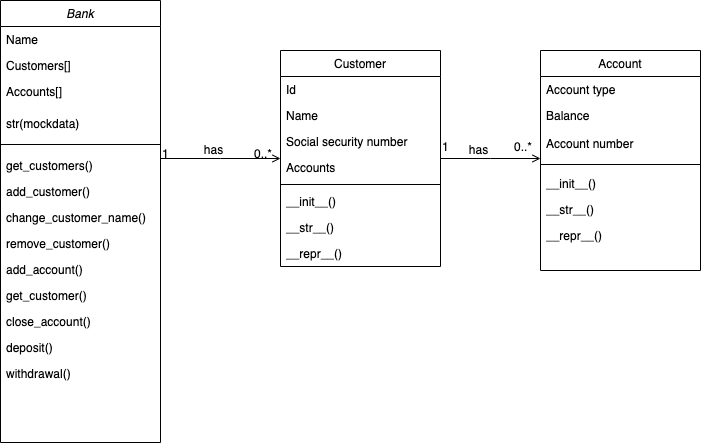

The diagram above was exported from draw.io. Its source (the exported page's mxGraphModel, read from the mxfile embedded in the PNG):
<mxGraphModel dx="766" dy="1601" grid="1" gridSize="10" guides="1" tooltips="1" connect="1" arrows="1" fold="1" page="1" pageScale="1" pageWidth="827" pageHeight="1169" math="0" shadow="0">
  <root>
    <mxCell id="WIyWlLk6GJQsqaUBKTNV-0" />
    <mxCell id="WIyWlLk6GJQsqaUBKTNV-1" parent="WIyWlLk6GJQsqaUBKTNV-0" />
    <mxCell id="zkfFHV4jXpPFQw0GAbJ--0" value="Bank" style="swimlane;fontStyle=2;align=center;verticalAlign=top;childLayout=stackLayout;horizontal=1;startSize=26;horizontalStack=0;resizeParent=1;resizeLast=0;collapsible=1;marginBottom=0;rounded=0;shadow=0;strokeWidth=1;" parent="WIyWlLk6GJQsqaUBKTNV-1" vertex="1">
      <mxGeometry x="220" y="-50" width="160" height="442" as="geometry">
        <mxRectangle x="230" y="140" width="160" height="26" as="alternateBounds" />
      </mxGeometry>
    </mxCell>
    <mxCell id="zkfFHV4jXpPFQw0GAbJ--1" value="Name" style="text;align=left;verticalAlign=top;spacingLeft=4;spacingRight=4;overflow=hidden;rotatable=0;points=[[0,0.5],[1,0.5]];portConstraint=eastwest;" parent="zkfFHV4jXpPFQw0GAbJ--0" vertex="1">
      <mxGeometry y="26" width="160" height="26" as="geometry" />
    </mxCell>
    <mxCell id="zkfFHV4jXpPFQw0GAbJ--2" value="Customers[]" style="text;align=left;verticalAlign=top;spacingLeft=4;spacingRight=4;overflow=hidden;rotatable=0;points=[[0,0.5],[1,0.5]];portConstraint=eastwest;rounded=0;shadow=0;html=0;" parent="zkfFHV4jXpPFQw0GAbJ--0" vertex="1">
      <mxGeometry y="52" width="160" height="26" as="geometry" />
    </mxCell>
    <mxCell id="jP9kVsHRroeP0PMUnzft-0" value="Accounts[]" style="text;align=left;verticalAlign=top;spacingLeft=4;spacingRight=4;overflow=hidden;rotatable=0;points=[[0,0.5],[1,0.5]];portConstraint=eastwest;rounded=0;shadow=0;html=0;" vertex="1" parent="zkfFHV4jXpPFQw0GAbJ--0">
      <mxGeometry y="78" width="160" height="32" as="geometry" />
    </mxCell>
    <mxCell id="jP9kVsHRroeP0PMUnzft-7" value="str(mockdata)" style="text;align=left;verticalAlign=top;spacingLeft=4;spacingRight=4;overflow=hidden;rotatable=0;points=[[0,0.5],[1,0.5]];portConstraint=eastwest;rounded=0;shadow=0;html=0;" vertex="1" parent="zkfFHV4jXpPFQw0GAbJ--0">
      <mxGeometry y="110" width="160" height="26" as="geometry" />
    </mxCell>
    <mxCell id="zkfFHV4jXpPFQw0GAbJ--4" value="" style="line;html=1;strokeWidth=1;align=left;verticalAlign=middle;spacingTop=-1;spacingLeft=3;spacingRight=3;rotatable=0;labelPosition=right;points=[];portConstraint=eastwest;" parent="zkfFHV4jXpPFQw0GAbJ--0" vertex="1">
      <mxGeometry y="136" width="160" height="16" as="geometry" />
    </mxCell>
    <mxCell id="zkfFHV4jXpPFQw0GAbJ--5" value="get_customers()" style="text;align=left;verticalAlign=top;spacingLeft=4;spacingRight=4;overflow=hidden;rotatable=0;points=[[0,0.5],[1,0.5]];portConstraint=eastwest;" parent="zkfFHV4jXpPFQw0GAbJ--0" vertex="1">
      <mxGeometry y="152" width="160" height="26" as="geometry" />
    </mxCell>
    <mxCell id="o_h33Q34zFD6sjNSCHwp-1" value="add_customer()" style="text;align=left;verticalAlign=top;spacingLeft=4;spacingRight=4;overflow=hidden;rotatable=0;points=[[0,0.5],[1,0.5]];portConstraint=eastwest;" parent="zkfFHV4jXpPFQw0GAbJ--0" vertex="1">
      <mxGeometry y="178" width="160" height="26" as="geometry" />
    </mxCell>
    <mxCell id="o_h33Q34zFD6sjNSCHwp-2" value="change_customer_name()" style="text;align=left;verticalAlign=top;spacingLeft=4;spacingRight=4;overflow=hidden;rotatable=0;points=[[0,0.5],[1,0.5]];portConstraint=eastwest;" parent="zkfFHV4jXpPFQw0GAbJ--0" vertex="1">
      <mxGeometry y="204" width="160" height="26" as="geometry" />
    </mxCell>
    <mxCell id="o_h33Q34zFD6sjNSCHwp-3" value="remove_customer()" style="text;align=left;verticalAlign=top;spacingLeft=4;spacingRight=4;overflow=hidden;rotatable=0;points=[[0,0.5],[1,0.5]];portConstraint=eastwest;" parent="zkfFHV4jXpPFQw0GAbJ--0" vertex="1">
      <mxGeometry y="230" width="160" height="26" as="geometry" />
    </mxCell>
    <mxCell id="o_h33Q34zFD6sjNSCHwp-4" value="add_account()" style="text;align=left;verticalAlign=top;spacingLeft=4;spacingRight=4;overflow=hidden;rotatable=0;points=[[0,0.5],[1,0.5]];portConstraint=eastwest;" parent="zkfFHV4jXpPFQw0GAbJ--0" vertex="1">
      <mxGeometry y="256" width="160" height="26" as="geometry" />
    </mxCell>
    <mxCell id="o_h33Q34zFD6sjNSCHwp-5" value="get_customer()" style="text;align=left;verticalAlign=top;spacingLeft=4;spacingRight=4;overflow=hidden;rotatable=0;points=[[0,0.5],[1,0.5]];portConstraint=eastwest;" parent="zkfFHV4jXpPFQw0GAbJ--0" vertex="1">
      <mxGeometry y="282" width="160" height="26" as="geometry" />
    </mxCell>
    <mxCell id="o_h33Q34zFD6sjNSCHwp-6" value="close_account()" style="text;align=left;verticalAlign=top;spacingLeft=4;spacingRight=4;overflow=hidden;rotatable=0;points=[[0,0.5],[1,0.5]];portConstraint=eastwest;" parent="zkfFHV4jXpPFQw0GAbJ--0" vertex="1">
      <mxGeometry y="308" width="160" height="26" as="geometry" />
    </mxCell>
    <mxCell id="o_h33Q34zFD6sjNSCHwp-7" value="deposit()" style="text;align=left;verticalAlign=top;spacingLeft=4;spacingRight=4;overflow=hidden;rotatable=0;points=[[0,0.5],[1,0.5]];portConstraint=eastwest;" parent="zkfFHV4jXpPFQw0GAbJ--0" vertex="1">
      <mxGeometry y="334" width="160" height="26" as="geometry" />
    </mxCell>
    <mxCell id="o_h33Q34zFD6sjNSCHwp-8" value="withdrawal()" style="text;align=left;verticalAlign=top;spacingLeft=4;spacingRight=4;overflow=hidden;rotatable=0;points=[[0,0.5],[1,0.5]];portConstraint=eastwest;" parent="zkfFHV4jXpPFQw0GAbJ--0" vertex="1">
      <mxGeometry y="360" width="160" height="62" as="geometry" />
    </mxCell>
    <mxCell id="zkfFHV4jXpPFQw0GAbJ--6" value="Account" style="swimlane;fontStyle=0;align=center;verticalAlign=top;childLayout=stackLayout;horizontal=1;startSize=26;horizontalStack=0;resizeParent=1;resizeLast=0;collapsible=1;marginBottom=0;rounded=0;shadow=0;strokeWidth=1;" parent="WIyWlLk6GJQsqaUBKTNV-1" vertex="1">
      <mxGeometry x="760" width="160" height="220" as="geometry">
        <mxRectangle x="130" y="380" width="160" height="26" as="alternateBounds" />
      </mxGeometry>
    </mxCell>
    <mxCell id="zkfFHV4jXpPFQw0GAbJ--7" value="Account type" style="text;align=left;verticalAlign=top;spacingLeft=4;spacingRight=4;overflow=hidden;rotatable=0;points=[[0,0.5],[1,0.5]];portConstraint=eastwest;" parent="zkfFHV4jXpPFQw0GAbJ--6" vertex="1">
      <mxGeometry y="26" width="160" height="26" as="geometry" />
    </mxCell>
    <mxCell id="zkfFHV4jXpPFQw0GAbJ--8" value="Balance" style="text;align=left;verticalAlign=top;spacingLeft=4;spacingRight=4;overflow=hidden;rotatable=0;points=[[0,0.5],[1,0.5]];portConstraint=eastwest;rounded=0;shadow=0;html=0;" parent="zkfFHV4jXpPFQw0GAbJ--6" vertex="1">
      <mxGeometry y="52" width="160" height="28" as="geometry" />
    </mxCell>
    <mxCell id="o_h33Q34zFD6sjNSCHwp-13" value="Account number" style="text;align=left;verticalAlign=top;spacingLeft=4;spacingRight=4;overflow=hidden;rotatable=0;points=[[0,0.5],[1,0.5]];portConstraint=eastwest;rounded=0;shadow=0;html=0;" parent="zkfFHV4jXpPFQw0GAbJ--6" vertex="1">
      <mxGeometry y="80" width="160" height="28" as="geometry" />
    </mxCell>
    <mxCell id="zkfFHV4jXpPFQw0GAbJ--9" value="" style="line;html=1;strokeWidth=1;align=left;verticalAlign=middle;spacingTop=-1;spacingLeft=3;spacingRight=3;rotatable=0;labelPosition=right;points=[];portConstraint=eastwest;" parent="zkfFHV4jXpPFQw0GAbJ--6" vertex="1">
      <mxGeometry y="108" width="160" height="12" as="geometry" />
    </mxCell>
    <mxCell id="jP9kVsHRroeP0PMUnzft-4" value="__init__()" style="text;align=left;verticalAlign=top;spacingLeft=4;spacingRight=4;overflow=hidden;rotatable=0;points=[[0,0.5],[1,0.5]];portConstraint=eastwest;rounded=0;shadow=0;html=0;" vertex="1" parent="zkfFHV4jXpPFQw0GAbJ--6">
      <mxGeometry y="120" width="160" height="26" as="geometry" />
    </mxCell>
    <mxCell id="jP9kVsHRroeP0PMUnzft-5" value="__str__()" style="text;align=left;verticalAlign=top;spacingLeft=4;spacingRight=4;overflow=hidden;rotatable=0;points=[[0,0.5],[1,0.5]];portConstraint=eastwest;rounded=0;shadow=0;html=0;" vertex="1" parent="zkfFHV4jXpPFQw0GAbJ--6">
      <mxGeometry y="146" width="160" height="26" as="geometry" />
    </mxCell>
    <mxCell id="jP9kVsHRroeP0PMUnzft-6" value="__repr__()" style="text;align=left;verticalAlign=top;spacingLeft=4;spacingRight=4;overflow=hidden;rotatable=0;points=[[0,0.5],[1,0.5]];portConstraint=eastwest;rounded=0;shadow=0;html=0;" vertex="1" parent="zkfFHV4jXpPFQw0GAbJ--6">
      <mxGeometry y="172" width="160" height="26" as="geometry" />
    </mxCell>
    <mxCell id="zkfFHV4jXpPFQw0GAbJ--17" value="Customer" style="swimlane;fontStyle=0;align=center;verticalAlign=top;childLayout=stackLayout;horizontal=1;startSize=26;horizontalStack=0;resizeParent=1;resizeLast=0;collapsible=1;marginBottom=0;rounded=0;shadow=0;strokeWidth=1;" parent="WIyWlLk6GJQsqaUBKTNV-1" vertex="1">
      <mxGeometry x="500" width="160" height="216" as="geometry">
        <mxRectangle x="550" y="140" width="160" height="26" as="alternateBounds" />
      </mxGeometry>
    </mxCell>
    <mxCell id="zkfFHV4jXpPFQw0GAbJ--18" value="Id" style="text;align=left;verticalAlign=top;spacingLeft=4;spacingRight=4;overflow=hidden;rotatable=0;points=[[0,0.5],[1,0.5]];portConstraint=eastwest;" parent="zkfFHV4jXpPFQw0GAbJ--17" vertex="1">
      <mxGeometry y="26" width="160" height="26" as="geometry" />
    </mxCell>
    <mxCell id="zkfFHV4jXpPFQw0GAbJ--19" value="Name" style="text;align=left;verticalAlign=top;spacingLeft=4;spacingRight=4;overflow=hidden;rotatable=0;points=[[0,0.5],[1,0.5]];portConstraint=eastwest;rounded=0;shadow=0;html=0;" parent="zkfFHV4jXpPFQw0GAbJ--17" vertex="1">
      <mxGeometry y="52" width="160" height="26" as="geometry" />
    </mxCell>
    <mxCell id="zkfFHV4jXpPFQw0GAbJ--20" value="Social security number" style="text;align=left;verticalAlign=top;spacingLeft=4;spacingRight=4;overflow=hidden;rotatable=0;points=[[0,0.5],[1,0.5]];portConstraint=eastwest;rounded=0;shadow=0;html=0;" parent="zkfFHV4jXpPFQw0GAbJ--17" vertex="1">
      <mxGeometry y="78" width="160" height="26" as="geometry" />
    </mxCell>
    <mxCell id="zkfFHV4jXpPFQw0GAbJ--21" value="Accounts" style="text;align=left;verticalAlign=top;spacingLeft=4;spacingRight=4;overflow=hidden;rotatable=0;points=[[0,0.5],[1,0.5]];portConstraint=eastwest;rounded=0;shadow=0;html=0;" parent="zkfFHV4jXpPFQw0GAbJ--17" vertex="1">
      <mxGeometry y="104" width="160" height="26" as="geometry" />
    </mxCell>
    <mxCell id="zkfFHV4jXpPFQw0GAbJ--23" value="" style="line;html=1;strokeWidth=1;align=left;verticalAlign=middle;spacingTop=-1;spacingLeft=3;spacingRight=3;rotatable=0;labelPosition=right;points=[];portConstraint=eastwest;" parent="zkfFHV4jXpPFQw0GAbJ--17" vertex="1">
      <mxGeometry y="130" width="160" height="8" as="geometry" />
    </mxCell>
    <mxCell id="jP9kVsHRroeP0PMUnzft-1" value="__init__()" style="text;align=left;verticalAlign=top;spacingLeft=4;spacingRight=4;overflow=hidden;rotatable=0;points=[[0,0.5],[1,0.5]];portConstraint=eastwest;rounded=0;shadow=0;html=0;" vertex="1" parent="zkfFHV4jXpPFQw0GAbJ--17">
      <mxGeometry y="138" width="160" height="26" as="geometry" />
    </mxCell>
    <mxCell id="jP9kVsHRroeP0PMUnzft-3" value="__str__()" style="text;align=left;verticalAlign=top;spacingLeft=4;spacingRight=4;overflow=hidden;rotatable=0;points=[[0,0.5],[1,0.5]];portConstraint=eastwest;rounded=0;shadow=0;html=0;" vertex="1" parent="zkfFHV4jXpPFQw0GAbJ--17">
      <mxGeometry y="164" width="160" height="26" as="geometry" />
    </mxCell>
    <mxCell id="jP9kVsHRroeP0PMUnzft-2" value="__repr__()" style="text;align=left;verticalAlign=top;spacingLeft=4;spacingRight=4;overflow=hidden;rotatable=0;points=[[0,0.5],[1,0.5]];portConstraint=eastwest;rounded=0;shadow=0;html=0;" vertex="1" parent="zkfFHV4jXpPFQw0GAbJ--17">
      <mxGeometry y="190" width="160" height="26" as="geometry" />
    </mxCell>
    <mxCell id="zkfFHV4jXpPFQw0GAbJ--26" value="" style="endArrow=open;shadow=0;strokeWidth=1;rounded=0;endFill=1;edgeStyle=elbowEdgeStyle;elbow=vertical;" parent="WIyWlLk6GJQsqaUBKTNV-1" source="zkfFHV4jXpPFQw0GAbJ--0" target="zkfFHV4jXpPFQw0GAbJ--17" edge="1">
      <mxGeometry x="0.5" y="41" relative="1" as="geometry">
        <mxPoint x="380" y="192" as="sourcePoint" />
        <mxPoint x="540" y="192" as="targetPoint" />
        <mxPoint x="-40" y="32" as="offset" />
      </mxGeometry>
    </mxCell>
    <mxCell id="zkfFHV4jXpPFQw0GAbJ--27" value="1" style="resizable=0;align=left;verticalAlign=bottom;labelBackgroundColor=none;fontSize=12;" parent="zkfFHV4jXpPFQw0GAbJ--26" connectable="0" vertex="1">
      <mxGeometry x="-1" relative="1" as="geometry">
        <mxPoint y="4" as="offset" />
      </mxGeometry>
    </mxCell>
    <mxCell id="zkfFHV4jXpPFQw0GAbJ--28" value="0..*" style="resizable=0;align=right;verticalAlign=bottom;labelBackgroundColor=none;fontSize=12;" parent="zkfFHV4jXpPFQw0GAbJ--26" connectable="0" vertex="1">
      <mxGeometry x="1" relative="1" as="geometry">
        <mxPoint x="-7" y="4" as="offset" />
      </mxGeometry>
    </mxCell>
    <mxCell id="zkfFHV4jXpPFQw0GAbJ--29" value="has" style="text;html=1;resizable=0;points=[];;align=center;verticalAlign=middle;labelBackgroundColor=none;rounded=0;shadow=0;strokeWidth=1;fontSize=12;" parent="zkfFHV4jXpPFQw0GAbJ--26" vertex="1" connectable="0">
      <mxGeometry x="0.5" y="49" relative="1" as="geometry">
        <mxPoint x="-38" y="40" as="offset" />
      </mxGeometry>
    </mxCell>
    <mxCell id="o_h33Q34zFD6sjNSCHwp-9" value="" style="endArrow=open;shadow=0;strokeWidth=1;rounded=0;endFill=1;edgeStyle=elbowEdgeStyle;elbow=vertical;" parent="WIyWlLk6GJQsqaUBKTNV-1" source="zkfFHV4jXpPFQw0GAbJ--17" target="zkfFHV4jXpPFQw0GAbJ--6" edge="1">
      <mxGeometry x="0.5" y="41" relative="1" as="geometry">
        <mxPoint x="640" y="120" as="sourcePoint" />
        <mxPoint x="763" y="78" as="targetPoint" />
        <mxPoint x="-40" y="32" as="offset" />
      </mxGeometry>
    </mxCell>
    <mxCell id="o_h33Q34zFD6sjNSCHwp-10" value="1" style="resizable=0;align=left;verticalAlign=bottom;labelBackgroundColor=none;fontSize=12;" parent="o_h33Q34zFD6sjNSCHwp-9" connectable="0" vertex="1">
      <mxGeometry x="-1" relative="1" as="geometry">
        <mxPoint y="-3" as="offset" />
      </mxGeometry>
    </mxCell>
    <mxCell id="o_h33Q34zFD6sjNSCHwp-11" value="0..*" style="resizable=0;align=right;verticalAlign=bottom;labelBackgroundColor=none;fontSize=12;" parent="o_h33Q34zFD6sjNSCHwp-9" connectable="0" vertex="1">
      <mxGeometry x="1" relative="1" as="geometry">
        <mxPoint x="-7" y="-3" as="offset" />
      </mxGeometry>
    </mxCell>
    <mxCell id="o_h33Q34zFD6sjNSCHwp-12" value="has" style="text;html=1;resizable=0;points=[];;align=center;verticalAlign=middle;labelBackgroundColor=none;rounded=0;shadow=0;strokeWidth=1;fontSize=12;" parent="o_h33Q34zFD6sjNSCHwp-9" vertex="1" connectable="0">
      <mxGeometry x="0.5" y="49" relative="1" as="geometry">
        <mxPoint x="-38" y="40" as="offset" />
      </mxGeometry>
    </mxCell>
  </root>
</mxGraphModel>